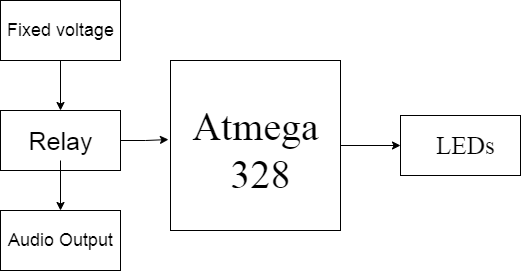

The diagram above was exported from draw.io. Its source (the exported page's mxGraphModel, read from the mxfile embedded in the PNG):
<mxGraphModel dx="868" dy="482" grid="1" gridSize="10" guides="1" tooltips="1" connect="1" arrows="1" fold="1" page="1" pageScale="1" pageWidth="850" pageHeight="1100" math="0" shadow="0">
  <root>
    <mxCell id="0" />
    <mxCell id="1" parent="0" />
    <mxCell id="f5QM2qJiPmUr0hwFQXBH-5" style="edgeStyle=orthogonalEdgeStyle;rounded=0;orthogonalLoop=1;jettySize=auto;html=1;fontFamily=Times New Roman;fontSize=40;" edge="1" parent="1" source="f5QM2qJiPmUr0hwFQXBH-1">
      <mxGeometry relative="1" as="geometry">
        <mxPoint x="550" y="455" as="targetPoint" />
      </mxGeometry>
    </mxCell>
    <mxCell id="f5QM2qJiPmUr0hwFQXBH-1" value="" style="whiteSpace=wrap;html=1;aspect=fixed;fontFamily=Times New Roman;" vertex="1" parent="1">
      <mxGeometry x="320" y="370" width="170" height="170" as="geometry" />
    </mxCell>
    <mxCell id="f5QM2qJiPmUr0hwFQXBH-4" value="Atmega&amp;nbsp;&lt;br&gt;328" style="text;html=1;resizable=0;autosize=1;align=center;verticalAlign=middle;points=[];fillColor=none;strokeColor=none;rounded=0;fontFamily=Times New Roman;fontSize=40;" vertex="1" parent="1">
      <mxGeometry x="335" y="410" width="150" height="100" as="geometry" />
    </mxCell>
    <mxCell id="f5QM2qJiPmUr0hwFQXBH-6" value="" style="rounded=0;whiteSpace=wrap;html=1;fontFamily=Times New Roman;fontSize=40;" vertex="1" parent="1">
      <mxGeometry x="550" y="425" width="120" height="60" as="geometry" />
    </mxCell>
    <mxCell id="f5QM2qJiPmUr0hwFQXBH-7" value="&lt;span style=&quot;font-size: 25px&quot;&gt;LEDs&lt;/span&gt;" style="text;html=1;resizable=0;autosize=1;align=center;verticalAlign=middle;points=[];fillColor=none;strokeColor=none;rounded=0;fontFamily=Times New Roman;fontSize=40;" vertex="1" parent="1">
      <mxGeometry x="580" y="420" width="70" height="60" as="geometry" />
    </mxCell>
    <mxCell id="f5QM2qJiPmUr0hwFQXBH-18" style="edgeStyle=orthogonalEdgeStyle;rounded=0;orthogonalLoop=1;jettySize=auto;html=1;exitX=1;exitY=0.5;exitDx=0;exitDy=0;entryX=-0.012;entryY=0.465;entryDx=0;entryDy=0;entryPerimeter=0;fontFamily=Helvetica;fontSize=18;" edge="1" parent="1" source="f5QM2qJiPmUr0hwFQXBH-10" target="f5QM2qJiPmUr0hwFQXBH-1">
      <mxGeometry relative="1" as="geometry" />
    </mxCell>
    <mxCell id="f5QM2qJiPmUr0hwFQXBH-10" value="" style="rounded=0;whiteSpace=wrap;html=1;fontFamily=Helvetica;fontSize=25;" vertex="1" parent="1">
      <mxGeometry x="150" y="420" width="120" height="60" as="geometry" />
    </mxCell>
    <mxCell id="f5QM2qJiPmUr0hwFQXBH-12" style="edgeStyle=orthogonalEdgeStyle;rounded=0;orthogonalLoop=1;jettySize=auto;html=1;fontFamily=Helvetica;fontSize=25;" edge="1" parent="1" source="f5QM2qJiPmUr0hwFQXBH-11">
      <mxGeometry relative="1" as="geometry">
        <mxPoint x="210" y="520" as="targetPoint" />
      </mxGeometry>
    </mxCell>
    <mxCell id="f5QM2qJiPmUr0hwFQXBH-11" value="Relay" style="text;html=1;resizable=0;autosize=1;align=center;verticalAlign=middle;points=[];fillColor=none;strokeColor=none;rounded=0;fontFamily=Helvetica;fontSize=25;" vertex="1" parent="1">
      <mxGeometry x="170" y="430" width="80" height="40" as="geometry" />
    </mxCell>
    <mxCell id="f5QM2qJiPmUr0hwFQXBH-13" value="" style="rounded=0;whiteSpace=wrap;html=1;fontFamily=Helvetica;fontSize=18;" vertex="1" parent="1">
      <mxGeometry x="150" y="520" width="120" height="60" as="geometry" />
    </mxCell>
    <mxCell id="f5QM2qJiPmUr0hwFQXBH-14" value="Audio Output" style="text;html=1;resizable=0;autosize=1;align=center;verticalAlign=middle;points=[];fillColor=none;strokeColor=none;rounded=0;fontFamily=Helvetica;fontSize=18;" vertex="1" parent="1">
      <mxGeometry x="150" y="535" width="120" height="30" as="geometry" />
    </mxCell>
    <mxCell id="f5QM2qJiPmUr0hwFQXBH-19" style="edgeStyle=orthogonalEdgeStyle;rounded=0;orthogonalLoop=1;jettySize=auto;html=1;entryX=0.5;entryY=0;entryDx=0;entryDy=0;fontFamily=Helvetica;fontSize=18;" edge="1" parent="1" source="f5QM2qJiPmUr0hwFQXBH-16" target="f5QM2qJiPmUr0hwFQXBH-10">
      <mxGeometry relative="1" as="geometry" />
    </mxCell>
    <mxCell id="f5QM2qJiPmUr0hwFQXBH-16" value="" style="rounded=0;whiteSpace=wrap;html=1;fontFamily=Helvetica;fontSize=18;" vertex="1" parent="1">
      <mxGeometry x="150" y="310" width="120" height="60" as="geometry" />
    </mxCell>
    <mxCell id="f5QM2qJiPmUr0hwFQXBH-17" value="Fixed voltage" style="text;html=1;resizable=0;autosize=1;align=center;verticalAlign=middle;points=[];fillColor=none;strokeColor=none;rounded=0;fontFamily=Helvetica;fontSize=18;" vertex="1" parent="1">
      <mxGeometry x="150" y="325" width="120" height="30" as="geometry" />
    </mxCell>
  </root>
</mxGraphModel>